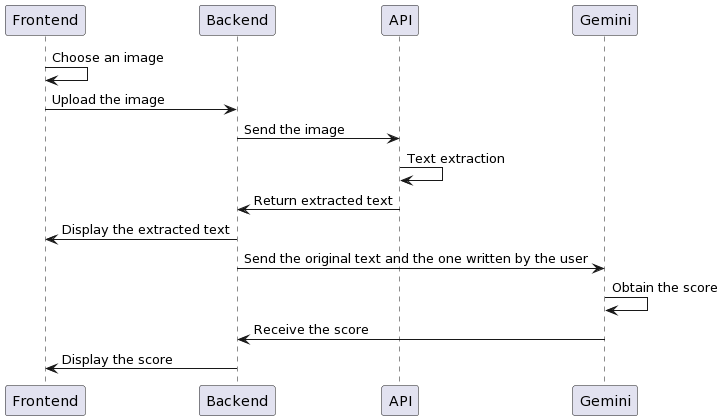

The diagram above was rendered by PlantUML. Its source (embedded in the PNG):
@startuml
participant "Frontend" as Frontend
participant "Backend" as Backend
participant "API" as API
participant "Gemini" as Gemini

Frontend -> Frontend: Choose an image
Frontend -> Backend: Upload the image
Backend -> API: Send the image
API -> API: Text extraction
API -> Backend: Return extracted text
Backend -> Frontend: Display the extracted text
Backend -> Gemini: Send the original text and the one written by the user
Gemini -> Gemini: Obtain the score
Gemini -> Backend: Receive the score
Backend -> Frontend: Display the score
@enduml